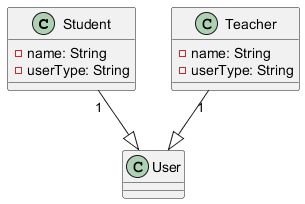

The diagram above was rendered by PlantUML. Its source (embedded in the PNG):
@startuml
class Student {
  - name: String
  - userType: String
}

class Teacher {
  - name: String
  - userType: String
}

Student "1" --|> User
Teacher "1" --|> User
@enduml